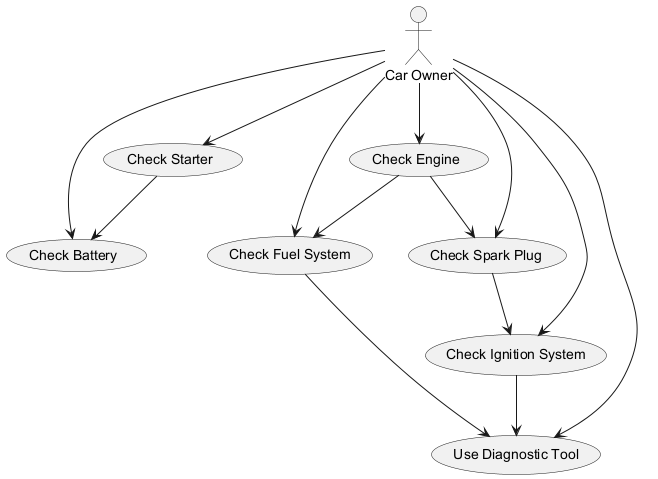

The diagram above was rendered by PlantUML. Its source (embedded in the PNG):
@startuml

actor "Car Owner" as Owner

usecase "Check Starter" as UC1
usecase "Check Engine" as UC2
usecase "Check Battery" as UC3
usecase "Check Spark Plug" as UC4
usecase "Check Fuel System" as UC5
usecase "Use Diagnostic Tool" as UC6
usecase "Check Ignition System" as UC7

Owner --> UC1
Owner --> UC2
Owner --> UC3
Owner --> UC4
Owner --> UC5
Owner --> UC6
Owner --> UC7

UC1 --> UC3
UC2 --> UC4
UC2 --> UC5
UC4 --> UC7
UC5 --> UC6
UC7 --> UC6

@enduml